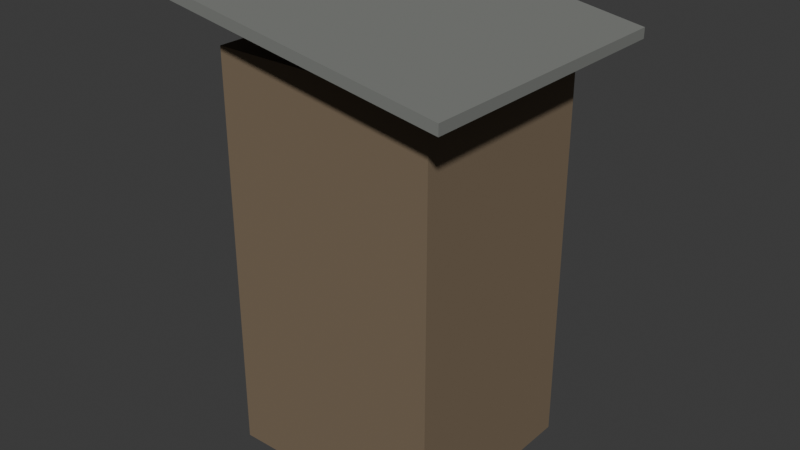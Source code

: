 # Source: izba-outhouse.blend  (saved by Blender 5.3.31; exported with 4.5.12 LTS)
import bpy
from mathutils import Matrix  # noqa: F401  (used for matrix-valued properties, if any)

bpy.ops.wm.read_factory_settings(use_empty=True)
scene = bpy.context.scene
scene.name = 'Scene'

# ---- collections
col_collection = bpy.data.collections.new('Collection'); scene.collection.children.link(col_collection)

# ---- materials (node trees are filled in below, after node groups)
mat_7a6a56 = bpy.data.materials.new('#7a6a56')
mat_7a6a56.diffuse_color = (0.1975, 0.145, 0.09152, 1.0)
mat_3a3028 = bpy.data.materials.new('#3a3028')
mat_3a3028.diffuse_color = (0.03847, 0.02537, 0.01699, 1.0)
mat_paint2 = bpy.data.materials.new('paint2')
mat_paint2.diffuse_color = (0.1975, 0.2047, 0.1905, 1.0)

# ---- material node trees
mat_7a6a56.use_nodes = True; mat_7a6a56.node_tree.nodes.clear()
_N = mat_7a6a56.node_tree.nodes; _L = mat_7a6a56.node_tree.links
n0 = _N.new('ShaderNodeBsdfPrincipled'); n0.name = 'Principled BSDF'; n0.location = (-200, 100)
n0.inputs[0].default_value = (0.1975, 0.145, 0.09152, 1.0)
n0.inputs[2].default_value = 0.85
n0.inputs[10].default_value = 0.005
n1 = _N.new('ShaderNodeOutputMaterial'); n1.name = 'Material Output'; n1.location = (200, 100)
_L.new(n0.outputs[0], n1.inputs[0])
n1.is_active_output = True
mat_3a3028.use_nodes = True; mat_3a3028.node_tree.nodes.clear()
_N = mat_3a3028.node_tree.nodes; _L = mat_3a3028.node_tree.links
n0 = _N.new('ShaderNodeBsdfPrincipled'); n0.name = 'Principled BSDF'; n0.location = (-200, 100)
n0.inputs[0].default_value = (0.03847, 0.02537, 0.01699, 1.0)
n0.inputs[2].default_value = 0.85
n0.inputs[10].default_value = 0.005
n1 = _N.new('ShaderNodeOutputMaterial'); n1.name = 'Material Output'; n1.location = (200, 100)
_L.new(n0.outputs[0], n1.inputs[0])
n1.is_active_output = True
mat_paint2.use_nodes = True; mat_paint2.node_tree.nodes.clear()
_N = mat_paint2.node_tree.nodes; _L = mat_paint2.node_tree.links
n0 = _N.new('ShaderNodeBsdfPrincipled'); n0.name = 'Principled BSDF'; n0.location = (-200, 100)
n0.inputs[0].default_value = (0.1975, 0.2047, 0.1905, 1.0)
n0.inputs[2].default_value = 0.85
n0.inputs[10].default_value = 0.005
n1 = _N.new('ShaderNodeOutputMaterial'); n1.name = 'Material Output'; n1.location = (200, 100)
_L.new(n0.outputs[0], n1.inputs[0])
n1.is_active_output = True

# ---- world
world_world = bpy.data.worlds.new('World'); scene.world = world_world
world_world.use_nodes = True; world_world.node_tree.nodes.clear()
_N = world_world.node_tree.nodes; _L = world_world.node_tree.links
n0 = _N.new('ShaderNodeOutputWorld'); n0.name = 'World Output'; n0.location = (200, 100)
n1 = _N.new('ShaderNodeBackground'); n1.name = 'Background'; n1.location = (-200, 100)
n1.inputs[0].default_value = (0.05088, 0.05088, 0.05088, 1.0)
_L.new(n1.outputs[0], n0.inputs[0])
n0.is_active_output = True
world_world.color = (0.05088, 0.05088, 0.05088)
world_world.sun_shadow_jitter_overblur = 0.0

# ---- meshes
me_00__7a6a56 = bpy.data.meshes.new('00_#7a6a56')
me_00__7a6a56.from_pydata([(-0.55, -0.5, 0.0), (-0.55, -0.5, 2.0), (-0.55, 0.5, 0.0), (-0.55, 0.5, 2.0), (0.55, -0.5, 0.0), (0.55, -0.5, 2.0), (0.55, 0.5, 0.0), (0.55, 0.5, 2.0), (-0.585, -0.32, 0.13), (-0.585, -0.32, 1.77), (-0.585, 0.32, 0.13), (-0.585, 0.32, 1.77), (-0.57, -0.32, 0.13), (-0.57, -0.32, 1.77), (-0.57, 0.32, 0.13), (-0.57, 0.32, 1.77)], [], [(1, 2, 0), (3, 6, 2), (7, 4, 6), (5, 0, 4), (6, 0, 2), (3, 5, 7), (9, 10, 8), (11, 14, 10), (15, 12, 14), (13, 8, 12), (14, 8, 10), (11, 13, 15), (1, 3, 2), (3, 7, 6), (7, 5, 4), (5, 1, 0), (6, 4, 0), (3, 1, 5), (9, 11, 10), (11, 15, 14), (15, 13, 12), (13, 9, 8), (14, 12, 8), (11, 9, 13)])
me_00__7a6a56.materials.append(mat_7a6a56)
me_00__7a6a56.update()
me_01__3a3028 = bpy.data.meshes.new('01_#3a3028')
me_01__3a3028.from_pydata([(-0.57, -0.35, 0.1), (-0.57, -0.35, 1.8), (-0.57, 0.35, 0.1), (-0.57, 0.35, 1.8), (-0.55, -0.35, 0.1), (-0.55, -0.35, 1.8), (-0.55, 0.35, 0.1), (-0.55, 0.35, 1.8), (-0.6, 0.0, 1.5), (-0.6, 0.08, 1.58), (-0.6, 0.0, 1.66), (-0.6, -0.08, 1.58), (-0.585, 0.0, 1.5), (-0.585, 0.08, 1.58), (-0.585, 0.0, 1.66), (-0.585, -0.08, 1.58)], [], [(1, 2, 0), (3, 6, 2), (7, 4, 6), (5, 0, 4), (6, 0, 2), (3, 5, 7), (11, 9, 8), (13, 15, 12), (10, 13, 9), (8, 15, 11), (11, 14, 10), (9, 12, 8), (1, 3, 2), (3, 7, 6), (7, 5, 4), (5, 1, 0), (6, 4, 0), (3, 1, 5), (11, 10, 9), (13, 14, 15), (10, 14, 13), (8, 12, 15), (11, 15, 14), (9, 13, 12)])
me_01__3a3028.materials.append(mat_3a3028)
me_01__3a3028.update()
me_02_paint2 = bpy.data.meshes.new('02_paint2')
me_02_paint2.from_pydata([(-0.75, -0.7, 2.25), (0.75, -0.7, 2.0), (0.75, -0.7, 2.05), (-0.75, -0.7, 2.3), (-0.75, 0.7, 2.25), (0.75, 0.7, 2.0), (0.75, 0.7, 2.05), (-0.75, 0.7, 2.3)], [], [(0, 2, 3), (4, 6, 5), (5, 2, 1), (7, 0, 3), (6, 3, 2), (4, 1, 0), (0, 1, 2), (4, 7, 6), (5, 6, 2), (7, 4, 0), (6, 7, 3), (4, 5, 1)])
me_02_paint2.materials.append(mat_paint2)
me_02_paint2.update()
me_solid = bpy.data.meshes.new('solid')
me_solid.from_pydata([(-0.5, -0.5, -0.5), (-0.5, -0.5, 0.5), (-0.5, 0.5, -0.5), (-0.5, 0.5, 0.5), (0.5, -0.5, -0.5), (0.5, -0.5, 0.5), (0.5, 0.5, -0.5), (0.5, 0.5, 0.5)], [], [(0, 1, 3, 2), (2, 3, 7, 6), (6, 7, 5, 4), (4, 5, 1, 0), (2, 6, 4, 0), (7, 3, 1, 5)])
me_solid.update()

# ---- objects
ob_00__7a6a56 = bpy.data.objects.new('00_#7a6a56', me_00__7a6a56)
ob_01__3a3028 = bpy.data.objects.new('01_#3a3028', me_01__3a3028)
ob_02_paint2 = bpy.data.objects.new('02_paint2', me_02_paint2)
ob_solid = bpy.data.objects.new('solid', me_solid)

# ---- transforms, parenting, visibility, modifiers, constraints
ob_00__7a6a56.location = (0.0, 0.0, 0.0)
ob_01__3a3028.location = (0.0, 0.0, 0.0)
ob_02_paint2.location = (0.0, 0.0, 0.0)
ob_solid.location = (0.0, 0.0, 1.0)
ob_solid.scale = (1.1, 1.0, 2.0)
ob_solid.hide_render = True
ob_solid.display_type = 'WIRE'

# ---- collection membership
scene.collection.objects.link(ob_00__7a6a56)
scene.collection.objects.link(ob_01__3a3028)
scene.collection.objects.link(ob_02_paint2)
scene.collection.objects.link(ob_solid)

# ---- scene / render settings (as saved in the file)
scene.frame_start = 1; scene.frame_end = 250; scene.frame_set(1)
scene.render.engine = 'BLENDER_EEVEE_NEXT'
scene.render.bake_bias = 0.0
scene.render.bake_samples = 0
scene.render.compositor_device = 'GPU'
scene.eevee.use_volume_custom_range = False
scene.eevee.fast_gi_thickness_near = 0.1
scene.eevee.fast_gi_thickness_far = 0.0
scene.eevee.ray_tracing_options.screen_trace_thickness = 0.1
bpy.context.view_layer.update()

# ---- added for rendering (the .blend has no active camera and no usable light): camera, sun
cam_auto = bpy.data.cameras.new('AutoCamera')
cam_auto.lens = 50.0
cam_auto.sensor_width = 36.0
cam_auto.clip_end = 1000.0
ob_auto_camera = bpy.data.objects.new('AutoCamera', cam_auto)
scene.collection.objects.link(ob_auto_camera)
ob_auto_camera.location = (2.85173, -3.42208, 3.43139)
ob_auto_camera.rotation_euler = (1.09748, -7.21219e-08, 0.694738)
scene.camera = ob_auto_camera
light_auto_sun = bpy.data.lights.new('AutoSun', 'SUN')
light_auto_sun.energy = 3.0
light_auto_sun.angle = 0.0523599
ob_auto_sun = bpy.data.objects.new('AutoSun', light_auto_sun)
scene.collection.objects.link(ob_auto_sun)
ob_auto_sun.rotation_euler = (0.872665, 0.174533, 0.523599)
bpy.context.view_layer.update()
